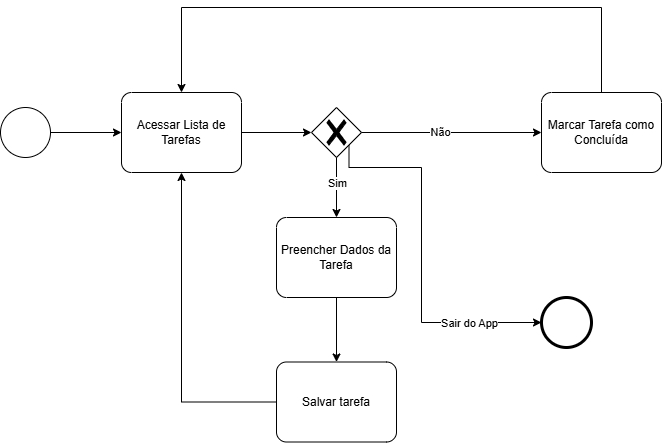

The diagram above was exported from draw.io. Its source (the exported page's mxGraphModel, read from the mxfile embedded in the PNG):
<mxGraphModel dx="1385" dy="774" grid="1" gridSize="10" guides="1" tooltips="1" connect="1" arrows="1" fold="1" page="1" pageScale="1" pageWidth="827" pageHeight="1169" math="0" shadow="0">
  <root>
    <mxCell id="0" />
    <mxCell id="1" parent="0" />
    <mxCell id="sp0rqJze9ITJ4UNMkDE8-2" value="" style="points=[[0.145,0.145,0],[0.5,0,0],[0.855,0.145,0],[1,0.5,0],[0.855,0.855,0],[0.5,1,0],[0.145,0.855,0],[0,0.5,0]];shape=mxgraph.bpmn.event;html=1;verticalLabelPosition=bottom;labelBackgroundColor=#ffffff;verticalAlign=top;align=center;perimeter=ellipsePerimeter;outlineConnect=0;aspect=fixed;outline=standard;symbol=general;" vertex="1" parent="1">
      <mxGeometry x="389" y="330" width="50" height="50" as="geometry" />
    </mxCell>
    <mxCell id="sp0rqJze9ITJ4UNMkDE8-3" value="Acessar Lista de Tarefas" style="points=[[0.25,0,0],[0.5,0,0],[0.75,0,0],[1,0.25,0],[1,0.5,0],[1,0.75,0],[0.75,1,0],[0.5,1,0],[0.25,1,0],[0,0.75,0],[0,0.5,0],[0,0.25,0]];shape=mxgraph.bpmn.task2;whiteSpace=wrap;rectStyle=rounded;size=10;html=1;container=1;expand=0;collapsible=0;taskMarker=abstract;" vertex="1" parent="1">
      <mxGeometry x="510" y="315" width="120" height="80" as="geometry" />
    </mxCell>
    <mxCell id="sp0rqJze9ITJ4UNMkDE8-4" style="edgeStyle=orthogonalEdgeStyle;rounded=0;orthogonalLoop=1;jettySize=auto;html=1;exitX=1;exitY=0.5;exitDx=0;exitDy=0;exitPerimeter=0;entryX=0;entryY=0.5;entryDx=0;entryDy=0;entryPerimeter=0;" edge="1" parent="1" source="sp0rqJze9ITJ4UNMkDE8-2" target="sp0rqJze9ITJ4UNMkDE8-3">
      <mxGeometry relative="1" as="geometry" />
    </mxCell>
    <mxCell id="sp0rqJze9ITJ4UNMkDE8-5" value="" style="points=[[0.25,0.25,0],[0.5,0,0],[0.75,0.25,0],[1,0.5,0],[0.75,0.75,0],[0.5,1,0],[0.25,0.75,0],[0,0.5,0]];shape=mxgraph.bpmn.gateway2;html=1;verticalLabelPosition=bottom;labelBackgroundColor=#ffffff;verticalAlign=top;align=center;perimeter=rhombusPerimeter;outlineConnect=0;outline=none;symbol=none;gwType=exclusive;" vertex="1" parent="1">
      <mxGeometry x="700" y="330" width="50" height="50" as="geometry" />
    </mxCell>
    <mxCell id="sp0rqJze9ITJ4UNMkDE8-6" style="edgeStyle=orthogonalEdgeStyle;rounded=0;orthogonalLoop=1;jettySize=auto;html=1;exitX=1;exitY=0.5;exitDx=0;exitDy=0;exitPerimeter=0;entryX=0;entryY=0.5;entryDx=0;entryDy=0;entryPerimeter=0;" edge="1" parent="1" source="sp0rqJze9ITJ4UNMkDE8-3" target="sp0rqJze9ITJ4UNMkDE8-5">
      <mxGeometry relative="1" as="geometry" />
    </mxCell>
    <mxCell id="sp0rqJze9ITJ4UNMkDE8-7" value="Preencher Dados da Tarefa" style="points=[[0.25,0,0],[0.5,0,0],[0.75,0,0],[1,0.25,0],[1,0.5,0],[1,0.75,0],[0.75,1,0],[0.5,1,0],[0.25,1,0],[0,0.75,0],[0,0.5,0],[0,0.25,0]];shape=mxgraph.bpmn.task2;whiteSpace=wrap;rectStyle=rounded;size=10;html=1;container=1;expand=0;collapsible=0;taskMarker=abstract;" vertex="1" parent="1">
      <mxGeometry x="665" y="440" width="120" height="80" as="geometry" />
    </mxCell>
    <mxCell id="sp0rqJze9ITJ4UNMkDE8-8" style="edgeStyle=orthogonalEdgeStyle;rounded=0;orthogonalLoop=1;jettySize=auto;html=1;exitX=0.5;exitY=1;exitDx=0;exitDy=0;exitPerimeter=0;entryX=0.5;entryY=0;entryDx=0;entryDy=0;entryPerimeter=0;" edge="1" parent="1" source="sp0rqJze9ITJ4UNMkDE8-5" target="sp0rqJze9ITJ4UNMkDE8-7">
      <mxGeometry relative="1" as="geometry" />
    </mxCell>
    <mxCell id="sp0rqJze9ITJ4UNMkDE8-9" value="Sim" style="edgeLabel;html=1;align=center;verticalAlign=middle;resizable=0;points=[];" vertex="1" connectable="0" parent="sp0rqJze9ITJ4UNMkDE8-8">
      <mxGeometry x="-0.1667" relative="1" as="geometry">
        <mxPoint as="offset" />
      </mxGeometry>
    </mxCell>
    <mxCell id="sp0rqJze9ITJ4UNMkDE8-10" value="Marcar Tarefa como Concluída" style="points=[[0.25,0,0],[0.5,0,0],[0.75,0,0],[1,0.25,0],[1,0.5,0],[1,0.75,0],[0.75,1,0],[0.5,1,0],[0.25,1,0],[0,0.75,0],[0,0.5,0],[0,0.25,0]];shape=mxgraph.bpmn.task2;whiteSpace=wrap;rectStyle=rounded;size=10;html=1;container=1;expand=0;collapsible=0;taskMarker=abstract;" vertex="1" parent="1">
      <mxGeometry x="930" y="315" width="120" height="80" as="geometry" />
    </mxCell>
    <mxCell id="sp0rqJze9ITJ4UNMkDE8-11" style="edgeStyle=orthogonalEdgeStyle;rounded=0;orthogonalLoop=1;jettySize=auto;html=1;exitX=1;exitY=0.5;exitDx=0;exitDy=0;exitPerimeter=0;entryX=0;entryY=0.5;entryDx=0;entryDy=0;entryPerimeter=0;" edge="1" parent="1" source="sp0rqJze9ITJ4UNMkDE8-5" target="sp0rqJze9ITJ4UNMkDE8-10">
      <mxGeometry relative="1" as="geometry" />
    </mxCell>
    <mxCell id="sp0rqJze9ITJ4UNMkDE8-12" value="Não" style="edgeLabel;html=1;align=center;verticalAlign=middle;resizable=0;points=[];" vertex="1" connectable="0" parent="sp0rqJze9ITJ4UNMkDE8-11">
      <mxGeometry x="-0.1333" y="1" relative="1" as="geometry">
        <mxPoint as="offset" />
      </mxGeometry>
    </mxCell>
    <mxCell id="sp0rqJze9ITJ4UNMkDE8-18" value="Salvar tarefa" style="points=[[0.25,0,0],[0.5,0,0],[0.75,0,0],[1,0.25,0],[1,0.5,0],[1,0.75,0],[0.75,1,0],[0.5,1,0],[0.25,1,0],[0,0.75,0],[0,0.5,0],[0,0.25,0]];shape=mxgraph.bpmn.task2;whiteSpace=wrap;rectStyle=rounded;size=10;html=1;container=1;expand=0;collapsible=0;taskMarker=abstract;" vertex="1" parent="1">
      <mxGeometry x="665" y="584.5" width="120" height="80" as="geometry" />
    </mxCell>
    <mxCell id="sp0rqJze9ITJ4UNMkDE8-19" style="edgeStyle=orthogonalEdgeStyle;rounded=0;orthogonalLoop=1;jettySize=auto;html=1;exitX=0.5;exitY=1;exitDx=0;exitDy=0;exitPerimeter=0;entryX=0.5;entryY=0;entryDx=0;entryDy=0;entryPerimeter=0;" edge="1" parent="1" source="sp0rqJze9ITJ4UNMkDE8-7" target="sp0rqJze9ITJ4UNMkDE8-18">
      <mxGeometry relative="1" as="geometry" />
    </mxCell>
    <mxCell id="sp0rqJze9ITJ4UNMkDE8-20" style="edgeStyle=orthogonalEdgeStyle;rounded=0;orthogonalLoop=1;jettySize=auto;html=1;exitX=0;exitY=0.5;exitDx=0;exitDy=0;exitPerimeter=0;entryX=0.5;entryY=1;entryDx=0;entryDy=0;entryPerimeter=0;" edge="1" parent="1" source="sp0rqJze9ITJ4UNMkDE8-18" target="sp0rqJze9ITJ4UNMkDE8-3">
      <mxGeometry relative="1" as="geometry" />
    </mxCell>
    <mxCell id="sp0rqJze9ITJ4UNMkDE8-26" style="edgeStyle=orthogonalEdgeStyle;rounded=0;orthogonalLoop=1;jettySize=auto;html=1;exitX=0.5;exitY=0;exitDx=0;exitDy=0;exitPerimeter=0;entryX=0.5;entryY=0;entryDx=0;entryDy=0;entryPerimeter=0;" edge="1" parent="1" source="sp0rqJze9ITJ4UNMkDE8-10" target="sp0rqJze9ITJ4UNMkDE8-3">
      <mxGeometry relative="1" as="geometry">
        <Array as="points">
          <mxPoint x="990" y="230" />
          <mxPoint x="570" y="230" />
        </Array>
      </mxGeometry>
    </mxCell>
    <mxCell id="sp0rqJze9ITJ4UNMkDE8-27" value="" style="points=[[0.145,0.145,0],[0.5,0,0],[0.855,0.145,0],[1,0.5,0],[0.855,0.855,0],[0.5,1,0],[0.145,0.855,0],[0,0.5,0]];shape=mxgraph.bpmn.event;html=1;verticalLabelPosition=bottom;labelBackgroundColor=#ffffff;verticalAlign=top;align=center;perimeter=ellipsePerimeter;outlineConnect=0;aspect=fixed;outline=end;symbol=terminate2;" vertex="1" parent="1">
      <mxGeometry x="930" y="520" width="50" height="50" as="geometry" />
    </mxCell>
    <mxCell id="sp0rqJze9ITJ4UNMkDE8-28" style="edgeStyle=orthogonalEdgeStyle;rounded=0;orthogonalLoop=1;jettySize=auto;html=1;exitX=0.75;exitY=0.75;exitDx=0;exitDy=0;exitPerimeter=0;entryX=0;entryY=0.5;entryDx=0;entryDy=0;entryPerimeter=0;" edge="1" parent="1" source="sp0rqJze9ITJ4UNMkDE8-5" target="sp0rqJze9ITJ4UNMkDE8-27">
      <mxGeometry relative="1" as="geometry">
        <Array as="points">
          <mxPoint x="738" y="390" />
          <mxPoint x="810" y="390" />
          <mxPoint x="810" y="545" />
        </Array>
      </mxGeometry>
    </mxCell>
    <mxCell id="sp0rqJze9ITJ4UNMkDE8-29" value="Sair do App" style="edgeLabel;html=1;align=center;verticalAlign=middle;resizable=0;points=[];" vertex="1" connectable="0" parent="sp0rqJze9ITJ4UNMkDE8-28">
      <mxGeometry x="0.6054" relative="1" as="geometry">
        <mxPoint as="offset" />
      </mxGeometry>
    </mxCell>
  </root>
</mxGraphModel>